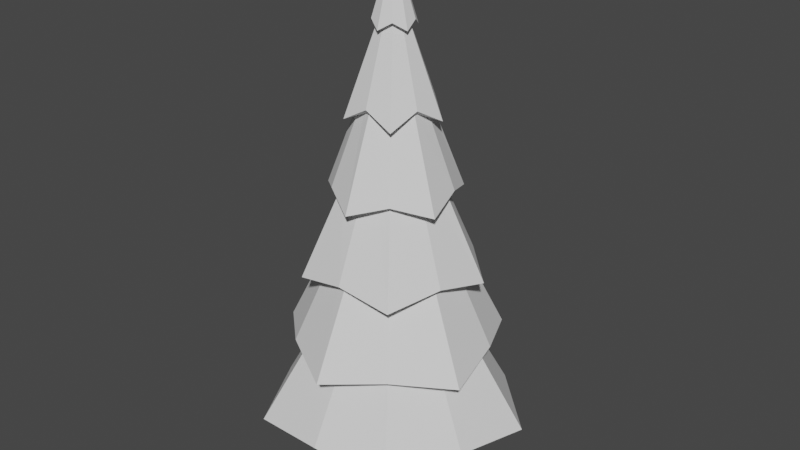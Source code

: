 # Source: tree1.blend  (saved by Blender 3.1.7; exported with 4.5.12 LTS)
import bpy
from mathutils import Matrix  # noqa: F401  (used for matrix-valued properties, if any)

bpy.ops.wm.read_factory_settings(use_empty=True)
scene = bpy.context.scene
scene.name = 'Scene'

# ---- collections
col_collection = bpy.data.collections.new('Collection'); scene.collection.children.link(col_collection)

# ---- world
world_world = bpy.data.worlds.new('World'); scene.world = world_world
world_world.use_nodes = True; world_world.node_tree.nodes.clear()
_N = world_world.node_tree.nodes; _L = world_world.node_tree.links
n0 = _N.new('ShaderNodeOutputWorld'); n0.name = 'World Output'; n0.location = (300, 300)
n1 = _N.new('ShaderNodeBackground'); n1.name = 'Background'; n1.location = (10, 300)
n1.inputs[0].default_value = (0.05088, 0.05088, 0.05088, 1.0)
_L.new(n1.outputs[0], n0.inputs[0])
n0.is_active_output = True
world_world.color = (0.05088, 0.05088, 0.05088)
world_world.use_sun_shadow = False
world_world.sun_shadow_jitter_overblur = 0.0

# ---- meshes
me_cylinder_001 = bpy.data.meshes.new('Cylinder.001')
me_cylinder_001.from_pydata([(-1.394e-09, 0.7662, 0.0), (-4.527e-09, 0.2622, 2.539), (0.4504, 0.6199, 0.0), (0.1541, 0.2121, 2.539), (0.7287, 0.2368, 0.0), (0.2494, 0.08103, 2.539), (0.7287, -0.2368, 0.0), (0.2494, -0.08103, 2.539), (0.4504, -0.6199, 0.0), (0.1541, -0.2121, 2.539), (-6.838e-08, -0.7662, 0.0), (-2.745e-08, -0.2622, 2.539), (-0.4504, -0.6199, 0.0), (-0.1541, -0.2121, 2.539), (-0.7287, -0.2368, 0.0), (-0.2494, -0.08103, 2.539), (-0.7287, 0.2368, 0.0), (-0.2494, 0.08103, 2.539), (-0.4504, 0.6199, 0.0), (-0.1541, 0.2121, 2.539), (-3.347e-09, 0.4433, 0.8806), (0.2605, 0.3586, 0.8806), (0.4216, 0.137, 0.8806), (0.4216, -0.137, 0.8806), (0.2605, -0.3586, 0.8806), (-4.21e-08, -0.4433, 0.8806), (-0.2605, -0.3586, 0.8806), (-0.4216, -0.137, 0.8806), (-0.4216, 0.137, 0.8806), (-0.2605, 0.3586, 0.8806), (-2.538e-07, 2.606, 1.405), (1.345, 1.851, 1.59), (2.479, 0.8053, 1.405), (2.176, -0.707, 1.59), (1.532, -2.108, 1.405), (-1.83e-07, -2.288, 1.59), (-5.96e-09, 0.0, 10.44), (-1.532, -2.108, 1.405), (-2.176, -0.707, 1.59), (-2.479, 0.8053, 1.405), (-1.345, 1.851, 1.59), (-7.119e-07, 1.911, 3.112), (8.286e-08, 1.74, 4.432), (5.962e-07, 1.139, 6.172), (-9.837e-09, 0.8967, 7.436), (8.59e-09, 0.3883, 9.175), (0.2504, 0.3446, 9.029), (0.4332, 0.5962, 7.731), (0.7679, 1.057, 5.952), (0.8942, 1.231, 4.652), (1.273, 1.751, 2.93), (0.3693, 0.12, 9.175), (0.8528, 0.2771, 7.436), (1.084, 0.3521, 6.172), (1.655, 0.5376, 4.432), (1.817, 0.5904, 3.112), (0.4051, -0.1316, 9.029), (0.7009, -0.2277, 7.731), (1.242, -0.4037, 5.952), (1.447, -0.4701, 4.652), (2.059, -0.669, 2.93), (0.2282, -0.3141, 9.175), (0.5271, -0.7255, 7.436), (0.6698, -0.9219, 6.172), (1.023, -1.407, 4.432), (1.123, -1.546, 3.112), (-2.963e-07, -0.4259, 9.029), (4.088e-07, -0.7369, 7.731), (1.217e-07, -1.306, 5.952), (-9.795e-08, -1.521, 4.652), (-4.614e-07, -2.165, 2.93), (-0.2282, -0.3141, 9.175), (-0.5271, -0.7255, 7.436), (-0.6698, -0.9219, 6.172), (-1.023, -1.407, 4.432), (-1.123, -1.546, 3.112), (-0.4051, -0.1316, 9.029), (-0.7009, -0.2277, 7.731), (-1.242, -0.4037, 5.952), (-1.447, -0.4701, 4.652), (-2.059, -0.669, 2.93), (-0.3693, 0.12, 9.175), (-0.8528, 0.2771, 7.436), (-1.084, 0.3521, 6.172), (-1.655, 0.5376, 4.432), (-1.817, 0.5904, 3.112), (-0.2504, 0.3446, 9.029), (-0.4332, 0.5962, 7.731), (-0.7679, 1.057, 5.952), (-0.8942, 1.231, 4.652), (-1.273, 1.751, 2.93), (0.4173, 0.5744, 4.474), (1.148, 0.373, 3.762), (0.6753, -0.2194, 4.474), (0.7094, -0.9765, 3.762), (-3.39e-07, -0.71, 4.474), (-0.7094, -0.9765, 3.762), (-0.6753, -0.2194, 4.474), (-1.148, 0.373, 3.762), (-0.4173, 0.5744, 4.474), (-2.307e-07, 1.207, 3.762), (-1.258e-07, 0.6677, 5.856), (0.6365, 0.876, 5.122), (0.635, 0.2063, 5.856), (1.03, -0.3346, 5.122), (0.3925, -0.5402, 5.856), (-3.15e-07, -1.083, 5.122), (-0.3925, -0.5402, 5.856), (-1.03, -0.3346, 5.122), (-0.635, 0.2063, 5.856), (-0.6365, 0.876, 5.122), (8.394e-08, 0.8868, 6.33), (0.3247, 0.4469, 6.94), (0.8434, 0.274, 6.33), (0.5254, -0.1707, 6.94), (0.5213, -0.7175, 6.33), (4.931e-07, -0.5524, 6.94), (-0.5213, -0.7175, 6.33), (-0.5254, -0.1707, 6.94), (-0.8434, 0.274, 6.33), (-0.3247, 0.4469, 6.94), (4.669e-08, 0.4084, 8.179), (0.3784, 0.5209, 7.673), (0.3884, 0.1262, 8.179), (0.6123, -0.199, 7.673), (0.24, -0.3304, 8.179), (-7.8e-08, -0.6438, 7.673), (-0.24, -0.3304, 8.179), (-0.6123, -0.199, 7.673), (-0.3884, 0.1262, 8.179), (-0.3784, 0.5209, 7.673), (5.751e-08, 0.2248, 9.287), (0.07762, 0.1068, 9.515), (0.2138, 0.06945, 9.287), (0.1256, -0.04081, 9.515), (0.1321, -0.1818, 9.287), (-1.526e-07, -0.1321, 9.515), (-0.1321, -0.1818, 9.287), (-0.1256, -0.04081, 9.515), (-0.2138, 0.06945, 9.287), (-0.07762, 0.1068, 9.515), (0.0, 0.0, 2.276)], [], [(20, 1, 3, 21), (21, 3, 5, 22), (22, 5, 7, 23), (23, 7, 9, 24), (24, 9, 11, 25), (25, 11, 13, 26), (26, 13, 15, 27), (27, 15, 17, 28), (3, 1, 19, 17, 15, 13, 11, 9, 7, 5), (28, 17, 19, 29), (29, 19, 1, 20), (0, 2, 4, 6, 8, 10, 12, 14, 16, 18), (18, 29, 20, 0), (16, 28, 29, 18), (14, 27, 28, 16), (12, 26, 27, 14), (10, 25, 26, 12), (8, 24, 25, 10), (6, 23, 24, 8), (4, 22, 23, 6), (2, 21, 22, 4), (0, 20, 21, 2), (45, 36, 46), (46, 36, 51), (51, 36, 56), (56, 36, 61), (61, 36, 66), (66, 36, 71), (71, 36, 76), (76, 36, 81), (81, 36, 86), (86, 36, 45), (34, 35, 141), (99, 90, 41, 100), (110, 89, 42, 101), (120, 88, 43, 111), (130, 87, 44, 121), (140, 86, 45, 131), (98, 85, 90, 99), (109, 84, 89, 110), (119, 83, 88, 120), (129, 82, 87, 130), (139, 81, 86, 140), (97, 80, 85, 98), (108, 79, 84, 109), (118, 78, 83, 119), (128, 77, 82, 129), (138, 76, 81, 139), (96, 75, 80, 97), (107, 74, 79, 108), (117, 73, 78, 118), (127, 72, 77, 128), (137, 71, 76, 138), (95, 70, 75, 96), (106, 69, 74, 107), (116, 68, 73, 117), (126, 67, 72, 127), (136, 66, 71, 137), (94, 65, 70, 95), (105, 64, 69, 106), (115, 63, 68, 116), (125, 62, 67, 126), (135, 61, 66, 136), (93, 60, 65, 94), (104, 59, 64, 105), (114, 58, 63, 115), (124, 57, 62, 125), (134, 56, 61, 135), (92, 55, 60, 93), (103, 54, 59, 104), (113, 53, 58, 114), (123, 52, 57, 124), (133, 51, 56, 134), (91, 50, 55, 92), (102, 49, 54, 103), (112, 48, 53, 113), (122, 47, 52, 123), (132, 46, 51, 133), (100, 41, 50, 91), (101, 42, 49, 102), (111, 43, 48, 112), (121, 44, 47, 122), (131, 45, 46, 132), (30, 100, 91, 31), (31, 91, 92, 32), (32, 92, 93, 33), (33, 93, 94, 34), (34, 94, 95, 35), (35, 95, 96, 37), (37, 96, 97, 38), (38, 97, 98, 39), (39, 98, 99, 40), (40, 99, 100, 30), (41, 101, 102, 50), (50, 102, 103, 55), (55, 103, 104, 60), (60, 104, 105, 65), (65, 105, 106, 70), (70, 106, 107, 75), (75, 107, 108, 80), (80, 108, 109, 85), (85, 109, 110, 90), (90, 110, 101, 41), (42, 111, 112, 49), (49, 112, 113, 54), (54, 113, 114, 59), (59, 114, 115, 64), (64, 115, 116, 69), (69, 116, 117, 74), (74, 117, 118, 79), (79, 118, 119, 84), (84, 119, 120, 89), (89, 120, 111, 42), (43, 121, 122, 48), (48, 122, 123, 53), (53, 123, 124, 58), (58, 124, 125, 63), (63, 125, 126, 68), (68, 126, 127, 73), (73, 127, 128, 78), (78, 128, 129, 83), (83, 129, 130, 88), (88, 130, 121, 43), (44, 131, 132, 47), (47, 132, 133, 52), (52, 133, 134, 57), (57, 134, 135, 62), (62, 135, 136, 67), (67, 136, 137, 72), (72, 137, 138, 77), (77, 138, 139, 82), (82, 139, 140, 87), (87, 140, 131, 44), (33, 34, 141), (30, 31, 141), (32, 33, 141), (31, 32, 141), (40, 30, 141), (39, 40, 141), (38, 39, 141), (37, 38, 141), (35, 37, 141)])
_uv = me_cylinder_001.uv_layers.new(name='UVMap')
_uv.uv.foreach_set('vector', [0.592, 0.2175, 0.592, 0.2157, 0.5919, 0.2157, 0.5919, 0.2175, 0.5919, 0.2175, 0.5919, 0.2157, 0.5919, 0.2157, 0.5918, 0.2175, 0.5918, 0.2175, 0.5919, 0.2157, 0.5919, 0.2157, 0.5918, 0.2175, 0.5918, 0.2175, 0.5919, 0.2157, 0.5919, 0.2157, 0.5919, 0.2175, 0.5919, 0.2175, 0.5919, 0.2157, 0.592, 0.2157, 0.592, 0.2175, 0.592, 0.2175, 0.592, 0.2157, 0.5921, 0.2157, 0.5921, 0.2175, 0.5921, 0.2175, 0.5921, 0.2157, 0.5921, 0.2157, 0.5922, 0.2175, 0.5922, 0.2175, 0.5921, 0.2157, 0.5921, 0.2157, 0.5922, 0.2175, 0.5919, 0.2157, 0.592, 0.2157, 0.5921, 0.2157, 0.5921, 0.2157, 0.5921, 0.2157, 0.5921, 0.2157, 0.592, 0.2157, 0.5919, 0.2157, 0.5919, 0.2157, 0.5919, 0.2157, 0.5922, 0.2175, 0.5921, 0.2157, 0.5921, 0.2157, 0.5921, 0.2175, 0.5921, 0.2175, 0.5921, 0.2157, 0.592, 0.2157, 0.592, 0.2175, 0.592, 0.2185, 0.5918, 0.2185, 0.5916, 0.2185, 0.5916, 0.2185, 0.5918, 0.2185, 0.592, 0.2185, 0.5922, 0.2185, 0.5923, 0.2185, 0.5923, 0.2185, 0.5922, 0.2185, 0.5922, 0.2185, 0.5921, 0.2175, 0.592, 0.2175, 0.592, 0.2185, 0.5923, 0.2185, 0.5922, 0.2175, 0.5921, 0.2175, 0.5922, 0.2185, 0.5923, 0.2185, 0.5922, 0.2175, 0.5922, 0.2175, 0.5923, 0.2185, 0.5922, 0.2185, 0.5921, 0.2175, 0.5922, 0.2175, 0.5923, 0.2185, 0.592, 0.2185, 0.592, 0.2175, 0.5921, 0.2175, 0.5922, 0.2185, 0.5918, 0.2185, 0.5919, 0.2175, 0.592, 0.2175, 0.592, 0.2185, 0.5916, 0.2185, 0.5918, 0.2175, 0.5919, 0.2175, 0.5918, 0.2185, 0.5916, 0.2185, 0.5918, 0.2175, 0.5918, 0.2175, 0.5916, 0.2185, 0.5918, 0.2185, 0.5919, 0.2175, 0.5918, 0.2175, 0.5916, 0.2185, 0.592, 0.2185, 0.592, 0.2175, 0.5919, 0.2175, 0.5918, 0.2185, 0.3866, 0.2567, 0.3866, 0.2553, 0.3865, 0.2569, 0.3865, 0.2569, 0.3866, 0.2553, 0.3865, 0.2567, 0.3865, 0.2567, 0.3866, 0.2553, 0.3864, 0.2569, 0.3864, 0.2569, 0.3866, 0.2553, 0.3865, 0.2567, 0.3865, 0.2567, 0.3866, 0.2553, 0.3866, 0.2569, 0.3866, 0.2569, 0.3866, 0.2553, 0.3867, 0.2567, 0.3867, 0.2567, 0.3866, 0.2553, 0.3868, 0.2569, 0.3868, 0.2569, 0.3866, 0.2553, 0.3868, 0.2567, 0.3868, 0.2567, 0.3866, 0.2553, 0.3868, 0.2569, 0.3868, 0.2569, 0.3866, 0.2553, 0.3866, 0.2567, 0.3859, 0.2655, 0.3866, 0.2653, 0.3866, 0.2646, 0.3868, 0.2621, 0.3873, 0.2638, 0.3866, 0.2636, 0.3866, 0.2629, 0.3869, 0.2613, 0.3871, 0.2619, 0.3866, 0.2621, 0.3866, 0.2605, 0.3868, 0.2593, 0.387, 0.2604, 0.3866, 0.2601, 0.3866, 0.26, 0.3868, 0.2584, 0.3868, 0.2584, 0.3866, 0.2587, 0.3866, 0.2579, 0.3867, 0.2563, 0.3868, 0.2569, 0.3866, 0.2567, 0.3866, 0.2566, 0.3872, 0.2629, 0.3875, 0.2636, 0.3873, 0.2638, 0.3868, 0.2621, 0.3869, 0.2605, 0.3874, 0.2621, 0.3871, 0.2619, 0.3869, 0.2613, 0.387, 0.26, 0.3872, 0.2601, 0.387, 0.2604, 0.3868, 0.2593, 0.3868, 0.2579, 0.3871, 0.2587, 0.3868, 0.2584, 0.3868, 0.2584, 0.3867, 0.2566, 0.3868, 0.2567, 0.3868, 0.2569, 0.3867, 0.2563, 0.387, 0.2621, 0.3876, 0.2638, 0.3875, 0.2636, 0.3872, 0.2629, 0.3871, 0.2613, 0.3873, 0.2619, 0.3874, 0.2621, 0.3869, 0.2605, 0.3869, 0.2593, 0.3872, 0.2604, 0.3872, 0.2601, 0.387, 0.26, 0.3869, 0.2584, 0.387, 0.2584, 0.3871, 0.2587, 0.3868, 0.2579, 0.3867, 0.2563, 0.3868, 0.2569, 0.3868, 0.2567, 0.3867, 0.2566, 0.387, 0.2629, 0.3872, 0.2636, 0.3876, 0.2638, 0.387, 0.2621, 0.3868, 0.2605, 0.3871, 0.2621, 0.3873, 0.2619, 0.3871, 0.2613, 0.3869, 0.26, 0.387, 0.2601, 0.3872, 0.2604, 0.3869, 0.2593, 0.3868, 0.2579, 0.3869, 0.2587, 0.387, 0.2584, 0.3869, 0.2584, 0.3867, 0.2566, 0.3867, 0.2567, 0.3868, 0.2569, 0.3867, 0.2563, 0.3866, 0.2621, 0.3866, 0.2638, 0.3872, 0.2636, 0.387, 0.2629, 0.3866, 0.2613, 0.3866, 0.2619, 0.3871, 0.2621, 0.3868, 0.2605, 0.3866, 0.2593, 0.3866, 0.2604, 0.387, 0.2601, 0.3869, 0.26, 0.3866, 0.2584, 0.3866, 0.2584, 0.3869, 0.2587, 0.3868, 0.2579, 0.3866, 0.2563, 0.3866, 0.2569, 0.3867, 0.2567, 0.3867, 0.2566, 0.3863, 0.2629, 0.3861, 0.2636, 0.3866, 0.2638, 0.3866, 0.2621, 0.3864, 0.2605, 0.3861, 0.2621, 0.3866, 0.2619, 0.3866, 0.2613, 0.3864, 0.26, 0.3863, 0.2601, 0.3866, 0.2604, 0.3866, 0.2593, 0.3865, 0.2579, 0.3864, 0.2587, 0.3866, 0.2584, 0.3866, 0.2584, 0.3866, 0.2566, 0.3865, 0.2567, 0.3866, 0.2569, 0.3866, 0.2563, 0.3863, 0.2621, 0.3856, 0.2638, 0.3861, 0.2636, 0.3863, 0.2629, 0.3861, 0.2613, 0.3859, 0.2619, 0.3861, 0.2621, 0.3864, 0.2605, 0.3864, 0.2593, 0.386, 0.2604, 0.3863, 0.2601, 0.3864, 0.26, 0.3863, 0.2584, 0.3863, 0.2584, 0.3864, 0.2587, 0.3865, 0.2579, 0.3866, 0.2563, 0.3864, 0.2569, 0.3865, 0.2567, 0.3866, 0.2566, 0.3861, 0.2629, 0.3858, 0.2636, 0.3856, 0.2638, 0.3863, 0.2621, 0.3863, 0.2605, 0.3858, 0.2621, 0.3859, 0.2619, 0.3861, 0.2613, 0.3862, 0.26, 0.3861, 0.2601, 0.386, 0.2604, 0.3864, 0.2593, 0.3864, 0.2579, 0.3862, 0.2587, 0.3863, 0.2584, 0.3863, 0.2584, 0.3865, 0.2566, 0.3865, 0.2567, 0.3864, 0.2569, 0.3866, 0.2563, 0.3864, 0.2621, 0.386, 0.2638, 0.3858, 0.2636, 0.3861, 0.2629, 0.3863, 0.2613, 0.3862, 0.2619, 0.3858, 0.2621, 0.3863, 0.2605, 0.3865, 0.2593, 0.3863, 0.2604, 0.3861, 0.2601, 0.3862, 0.26, 0.3865, 0.2584, 0.3864, 0.2584, 0.3862, 0.2587, 0.3864, 0.2579, 0.3866, 0.2563, 0.3865, 0.2569, 0.3865, 0.2567, 0.3865, 0.2566, 0.3866, 0.2629, 0.3866, 0.2636, 0.386, 0.2638, 0.3864, 0.2621, 0.3866, 0.2605, 0.3866, 0.2621, 0.3862, 0.2619, 0.3863, 0.2613, 0.3866, 0.26, 0.3866, 0.2601, 0.3863, 0.2604, 0.3865, 0.2593, 0.3866, 0.2579, 0.3866, 0.2587, 0.3864, 0.2584, 0.3865, 0.2584, 0.3866, 0.2566, 0.3866, 0.2567, 0.3865, 0.2569, 0.3866, 0.2563, 0.3866, 0.2655, 0.3866, 0.2629, 0.3864, 0.2621, 0.386, 0.2653, 0.386, 0.2653, 0.3864, 0.2621, 0.3861, 0.2629, 0.3854, 0.2655, 0.3854, 0.2655, 0.3861, 0.2629, 0.3863, 0.2621, 0.3856, 0.2653, 0.3856, 0.2653, 0.3863, 0.2621, 0.3863, 0.2629, 0.3859, 0.2655, 0.3859, 0.2655, 0.3863, 0.2629, 0.3866, 0.2621, 0.3866, 0.2653, 0.3866, 0.2653, 0.3866, 0.2621, 0.387, 0.2629, 0.3874, 0.2655, 0.3874, 0.2655, 0.387, 0.2629, 0.387, 0.2621, 0.3877, 0.2653, 0.3877, 0.2653, 0.387, 0.2621, 0.3872, 0.2629, 0.3878, 0.2655, 0.3878, 0.2655, 0.3872, 0.2629, 0.3868, 0.2621, 0.3873, 0.2653, 0.3873, 0.2653, 0.3868, 0.2621, 0.3866, 0.2629, 0.3866, 0.2655, 0.3866, 0.2636, 0.3866, 0.2605, 0.3863, 0.2613, 0.386, 0.2638, 0.386, 0.2638, 0.3863, 0.2613, 0.3863, 0.2605, 0.3858, 0.2636, 0.3858, 0.2636, 0.3863, 0.2605, 0.3861, 0.2613, 0.3856, 0.2638, 0.3856, 0.2638, 0.3861, 0.2613, 0.3864, 0.2605, 0.3861, 0.2636, 0.3861, 0.2636, 0.3864, 0.2605, 0.3866, 0.2613, 0.3866, 0.2638, 0.3866, 0.2638, 0.3866, 0.2613, 0.3868, 0.2605, 0.3872, 0.2636, 0.3872, 0.2636, 0.3868, 0.2605, 0.3871, 0.2613, 0.3876, 0.2638, 0.3876, 0.2638, 0.3871, 0.2613, 0.3869, 0.2605, 0.3875, 0.2636, 0.3875, 0.2636, 0.3869, 0.2605, 0.3869, 0.2613, 0.3873, 0.2638, 0.3873, 0.2638, 0.3869, 0.2613, 0.3866, 0.2605, 0.3866, 0.2636, 0.3866, 0.2621, 0.3866, 0.26, 0.3865, 0.2593, 0.3862, 0.2619, 0.3862, 0.2619, 0.3865, 0.2593, 0.3862, 0.26, 0.3858, 0.2621, 0.3858, 0.2621, 0.3862, 0.26, 0.3864, 0.2593, 0.3859, 0.2619, 0.3859, 0.2619, 0.3864, 0.2593, 0.3864, 0.26, 0.3861, 0.2621, 0.3861, 0.2621, 0.3864, 0.26, 0.3866, 0.2593, 0.3866, 0.2619, 0.3866, 0.2619, 0.3866, 0.2593, 0.3869, 0.26, 0.3871, 0.2621, 0.3871, 0.2621, 0.3869, 0.26, 0.3869, 0.2593, 0.3873, 0.2619, 0.3873, 0.2619, 0.3869, 0.2593, 0.387, 0.26, 0.3874, 0.2621, 0.3874, 0.2621, 0.387, 0.26, 0.3868, 0.2593, 0.3871, 0.2619, 0.3871, 0.2619, 0.3868, 0.2593, 0.3866, 0.26, 0.3866, 0.2621, 0.3866, 0.2601, 0.3866, 0.2579, 0.3865, 0.2584, 0.3863, 0.2604, 0.3863, 0.2604, 0.3865, 0.2584, 0.3864, 0.2579, 0.3861, 0.2601, 0.3861, 0.2601, 0.3864, 0.2579, 0.3863, 0.2584, 0.386, 0.2604, 0.386, 0.2604, 0.3863, 0.2584, 0.3865, 0.2579, 0.3863, 0.2601, 0.3863, 0.2601, 0.3865, 0.2579, 0.3866, 0.2584, 0.3866, 0.2604, 0.3866, 0.2604, 0.3866, 0.2584, 0.3868, 0.2579, 0.387, 0.2601, 0.387, 0.2601, 0.3868, 0.2579, 0.3869, 0.2584, 0.3872, 0.2604, 0.3872, 0.2604, 0.3869, 0.2584, 0.3868, 0.2579, 0.3872, 0.2601, 0.3872, 0.2601, 0.3868, 0.2579, 0.3868, 0.2584, 0.387, 0.2604, 0.387, 0.2604, 0.3868, 0.2584, 0.3866, 0.2579, 0.3866, 0.2601, 0.3866, 0.2587, 0.3866, 0.2566, 0.3866, 0.2563, 0.3864, 0.2584, 0.3864, 0.2584, 0.3866, 0.2563, 0.3865, 0.2566, 0.3862, 0.2587, 0.3862, 0.2587, 0.3865, 0.2566, 0.3866, 0.2563, 0.3863, 0.2584, 0.3863, 0.2584, 0.3866, 0.2563, 0.3866, 0.2566, 0.3864, 0.2587, 0.3864, 0.2587, 0.3866, 0.2566, 0.3866, 0.2563, 0.3866, 0.2584, 0.3866, 0.2584, 0.3866, 0.2563, 0.3867, 0.2566, 0.3869, 0.2587, 0.3869, 0.2587, 0.3867, 0.2566, 0.3867, 0.2563, 0.387, 0.2584, 0.387, 0.2584, 0.3867, 0.2563, 0.3867, 0.2566, 0.3871, 0.2587, 0.3871, 0.2587, 0.3867, 0.2566, 0.3867, 0.2563, 0.3868, 0.2584, 0.3868, 0.2584, 0.3867, 0.2563, 0.3866, 0.2566, 0.3866, 0.2587, 0.3856, 0.2653, 0.3859, 0.2655, 0.3866, 0.2646, 0.3866, 0.2655, 0.386, 0.2653, 0.3866, 0.2646, 0.3854, 0.2655, 0.3856, 0.2653, 0.3866, 0.2646, 0.386, 0.2653, 0.3854, 0.2655, 0.3866, 0.2646, 0.3873, 0.2653, 0.3866, 0.2655, 0.3866, 0.2646, 0.3878, 0.2655, 0.3873, 0.2653, 0.3866, 0.2646, 0.3877, 0.2653, 0.3878, 0.2655, 0.3866, 0.2646, 0.3874, 0.2655, 0.3877, 0.2653, 0.3866, 0.2646, 0.3866, 0.2653, 0.3874, 0.2655, 0.3866, 0.2646])
me_cylinder_001.use_remesh_fix_poles = True
me_cylinder_001.use_remesh_preserve_attributes = False
me_cylinder_001.update()

# ---- objects
ob_cylinder_001 = bpy.data.objects.new('Cylinder.001', me_cylinder_001)

# ---- transforms, parenting, visibility, modifiers, constraints
ob_cylinder_001.location = (0.0, 0.0, 0.0)

# ---- collection membership
col_collection.objects.link(ob_cylinder_001)

# ---- scene / render settings (as saved in the file)
scene.frame_start = 1; scene.frame_end = 250; scene.frame_set(0)
scene.render.engine = 'BLENDER_EEVEE_NEXT'
scene.cycles.sampling_pattern = 'TABULATED_SOBOL'
scene.cycles.use_light_tree = False
scene.view_settings.view_transform = 'Filmic'
bpy.context.view_layer.update()

# ---- added for rendering (the .blend has no active camera and no usable light): camera, sun
cam_auto = bpy.data.cameras.new('AutoCamera')
cam_auto.lens = 50.0
cam_auto.sensor_width = 36.0
cam_auto.clip_end = 1000.0
ob_auto_camera = bpy.data.objects.new('AutoCamera', cam_auto)
scene.collection.objects.link(ob_auto_camera)
ob_auto_camera.location = (11.6082, -13.7707, 14.5041)
ob_auto_camera.rotation_euler = (1.09748, -7.21219e-08, 0.694738)
scene.camera = ob_auto_camera
light_auto_sun = bpy.data.lights.new('AutoSun', 'SUN')
light_auto_sun.energy = 3.0
light_auto_sun.angle = 0.0523599
ob_auto_sun = bpy.data.objects.new('AutoSun', light_auto_sun)
scene.collection.objects.link(ob_auto_sun)
ob_auto_sun.rotation_euler = (0.872665, 0.174533, 0.523599)
bpy.context.view_layer.update()
